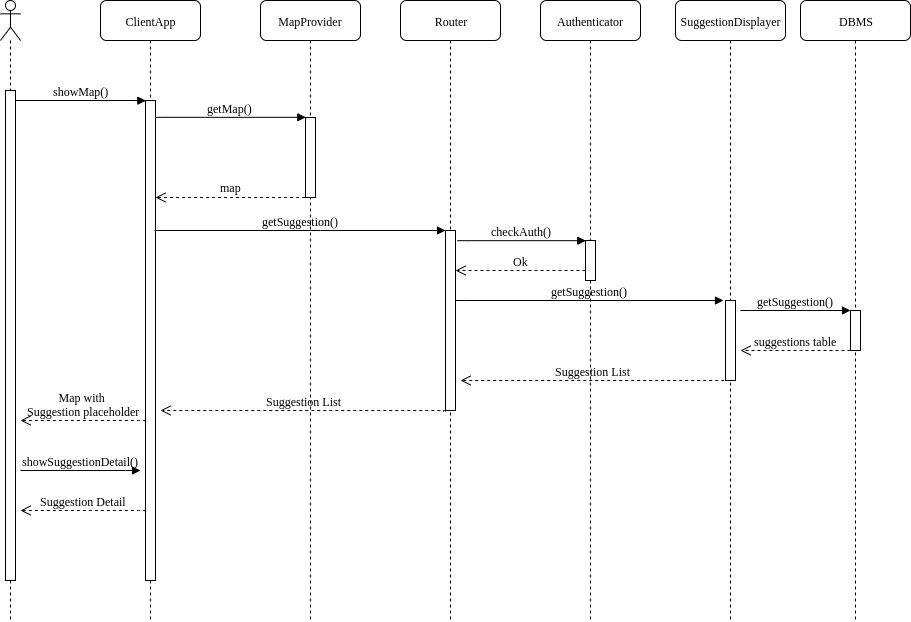

The diagram above was exported from draw.io. Its source (the exported page's mxGraphModel, read from the mxfile embedded in the PNG):
<mxGraphModel dx="1173" dy="1454" grid="1" gridSize="10" guides="1" tooltips="1" connect="1" arrows="1" fold="1" page="1" pageScale="1" pageWidth="1100" pageHeight="850" background="#ffffff" math="0" shadow="0">
  <root>
    <mxCell id="0" />
    <mxCell id="1" parent="0" />
    <mxCell id="7baba1c4bc27f4b0-2" value="ClientApp" style="shape=umlLifeline;perimeter=lifelinePerimeter;whiteSpace=wrap;html=1;container=1;collapsible=0;recursiveResize=0;outlineConnect=0;rounded=1;shadow=0;comic=0;labelBackgroundColor=none;strokeWidth=1;fontFamily=Verdana;fontSize=12;align=center;" parent="1" vertex="1">
      <mxGeometry x="240" y="-100" width="100" height="620" as="geometry" />
    </mxCell>
    <mxCell id="7baba1c4bc27f4b0-10" value="" style="html=1;points=[];perimeter=orthogonalPerimeter;rounded=0;shadow=0;comic=0;labelBackgroundColor=none;strokeWidth=1;fontFamily=Verdana;fontSize=12;align=center;" parent="7baba1c4bc27f4b0-2" vertex="1">
      <mxGeometry x="45" y="100" width="10" height="480" as="geometry" />
    </mxCell>
    <mxCell id="7baba1c4bc27f4b0-3" value="MapProvider" style="shape=umlLifeline;perimeter=lifelinePerimeter;whiteSpace=wrap;html=1;container=1;collapsible=0;recursiveResize=0;outlineConnect=0;rounded=1;shadow=0;comic=0;labelBackgroundColor=none;strokeWidth=1;fontFamily=Verdana;fontSize=12;align=center;" parent="1" vertex="1">
      <mxGeometry x="400" y="-100" width="100" height="620" as="geometry" />
    </mxCell>
    <mxCell id="7baba1c4bc27f4b0-5" value="Authenticator" style="shape=umlLifeline;perimeter=lifelinePerimeter;whiteSpace=wrap;html=1;container=1;collapsible=0;recursiveResize=0;outlineConnect=0;rounded=1;shadow=0;comic=0;labelBackgroundColor=none;strokeWidth=1;fontFamily=Verdana;fontSize=12;align=center;" parent="1" vertex="1">
      <mxGeometry x="680" y="-100" width="100" height="620" as="geometry" />
    </mxCell>
    <mxCell id="7baba1c4bc27f4b0-6" value="Router" style="shape=umlLifeline;perimeter=lifelinePerimeter;whiteSpace=wrap;html=1;container=1;collapsible=0;recursiveResize=0;outlineConnect=0;rounded=1;shadow=0;comic=0;labelBackgroundColor=none;strokeWidth=1;fontFamily=Verdana;fontSize=12;align=center;" parent="1" vertex="1">
      <mxGeometry x="540" y="-100" width="100" height="620" as="geometry" />
    </mxCell>
    <mxCell id="7baba1c4bc27f4b0-16" value="" style="html=1;points=[];perimeter=orthogonalPerimeter;rounded=0;shadow=0;comic=0;labelBackgroundColor=none;strokeWidth=1;fontFamily=Verdana;fontSize=12;align=center;" parent="7baba1c4bc27f4b0-6" vertex="1">
      <mxGeometry x="45" y="230" width="10" height="180" as="geometry" />
    </mxCell>
    <mxCell id="7baba1c4bc27f4b0-19" value="" style="html=1;points=[];perimeter=orthogonalPerimeter;rounded=0;shadow=0;comic=0;labelBackgroundColor=none;strokeWidth=1;fontFamily=Verdana;fontSize=12;align=center;" parent="7baba1c4bc27f4b0-6" vertex="1">
      <mxGeometry x="185" y="240" width="10" height="40" as="geometry" />
    </mxCell>
    <mxCell id="7baba1c4bc27f4b0-20" value="checkAuth()" style="html=1;verticalAlign=bottom;endArrow=block;entryX=0;entryY=0;labelBackgroundColor=none;fontFamily=Verdana;fontSize=12;edgeStyle=elbowEdgeStyle;elbow=vertical;" parent="7baba1c4bc27f4b0-6" target="7baba1c4bc27f4b0-19" edge="1">
      <mxGeometry relative="1" as="geometry">
        <mxPoint x="57" y="240" as="sourcePoint" />
      </mxGeometry>
    </mxCell>
    <mxCell id="7baba1c4bc27f4b0-21" value="Ok" style="html=1;verticalAlign=bottom;endArrow=open;dashed=1;endSize=8;labelBackgroundColor=none;fontFamily=Verdana;fontSize=12;edgeStyle=elbowEdgeStyle;elbow=vertical;" parent="7baba1c4bc27f4b0-6" source="7baba1c4bc27f4b0-19" edge="1">
      <mxGeometry relative="1" as="geometry">
        <mxPoint x="55" y="270" as="targetPoint" />
        <Array as="points">
          <mxPoint x="130" y="270" />
          <mxPoint x="160" y="270" />
        </Array>
      </mxGeometry>
    </mxCell>
    <mxCell id="7baba1c4bc27f4b0-11" value="showMap()" style="html=1;verticalAlign=bottom;endArrow=block;labelBackgroundColor=none;fontFamily=Verdana;fontSize=12;edgeStyle=elbowEdgeStyle;elbow=vertical;shadow=0;comic=0;entryX=0.058;entryY=0;entryDx=0;entryDy=0;entryPerimeter=0;" parent="1" source="7baba1c4bc27f4b0-9" target="7baba1c4bc27f4b0-10" edge="1">
      <mxGeometry relative="1" as="geometry">
        <mxPoint x="160" as="sourcePoint" />
        <mxPoint x="280" as="targetPoint" />
        <Array as="points">
          <mxPoint x="270" />
          <mxPoint x="280" />
        </Array>
      </mxGeometry>
    </mxCell>
    <mxCell id="7baba1c4bc27f4b0-14" value="getMap()" style="html=1;verticalAlign=bottom;endArrow=block;entryX=0;entryY=0;labelBackgroundColor=none;fontFamily=Verdana;fontSize=12;edgeStyle=elbowEdgeStyle;elbow=vertical;" parent="1" target="7baba1c4bc27f4b0-13" edge="1">
      <mxGeometry relative="1" as="geometry">
        <mxPoint x="295" y="17" as="sourcePoint" />
      </mxGeometry>
    </mxCell>
    <mxCell id="1SlL1ueOV2csKyAfzmK5-1" value="" style="shape=umlLifeline;participant=umlActor;perimeter=lifelinePerimeter;whiteSpace=wrap;html=1;container=1;collapsible=0;recursiveResize=0;verticalAlign=top;spacingTop=36;labelBackgroundColor=#ffffff;outlineConnect=0;" parent="1" vertex="1">
      <mxGeometry x="140" y="-100" width="20" height="620" as="geometry" />
    </mxCell>
    <mxCell id="7baba1c4bc27f4b0-9" value="" style="html=1;points=[];perimeter=orthogonalPerimeter;rounded=0;shadow=0;comic=0;labelBackgroundColor=none;strokeWidth=1;fontFamily=Verdana;fontSize=12;align=center;" parent="1SlL1ueOV2csKyAfzmK5-1" vertex="1">
      <mxGeometry x="5" y="90" width="10" height="490" as="geometry" />
    </mxCell>
    <mxCell id="1SlL1ueOV2csKyAfzmK5-3" value="" style="html=1;verticalAlign=bottom;endArrow=open;dashed=1;endSize=8;labelBackgroundColor=none;fontFamily=Verdana;fontSize=12;edgeStyle=elbowEdgeStyle;elbow=vertical;exitX=-0.039;exitY=0.995;exitDx=0;exitDy=0;exitPerimeter=0;" parent="1" source="7baba1c4bc27f4b0-13" edge="1">
      <mxGeometry relative="1" as="geometry">
        <mxPoint x="295" y="97" as="targetPoint" />
        <Array as="points">
          <mxPoint x="310" y="97" />
          <mxPoint x="375" y="97.5" />
          <mxPoint x="405" y="97.5" />
        </Array>
        <mxPoint x="440" y="97" as="sourcePoint" />
      </mxGeometry>
    </mxCell>
    <mxCell id="bT3cl1ES7cigjlfiUDR8-1" value="&lt;font face=&quot;Verdana&quot;&gt;map&lt;/font&gt;" style="text;html=1;align=center;verticalAlign=middle;resizable=0;points=[];;labelBackgroundColor=#ffffff;" parent="1SlL1ueOV2csKyAfzmK5-3" vertex="1" connectable="0">
      <mxGeometry x="0.8" y="60" relative="1" as="geometry">
        <mxPoint x="60" y="-70" as="offset" />
      </mxGeometry>
    </mxCell>
    <mxCell id="7baba1c4bc27f4b0-13" value="" style="html=1;points=[];perimeter=orthogonalPerimeter;rounded=0;shadow=0;comic=0;labelBackgroundColor=none;strokeWidth=1;fontFamily=Verdana;fontSize=12;align=center;" parent="1" vertex="1">
      <mxGeometry x="445" y="17" width="10" height="80" as="geometry" />
    </mxCell>
    <mxCell id="j8wvazzYa7TAVAe0LvpJ-49" value="SuggestionDisplayer" style="shape=umlLifeline;perimeter=lifelinePerimeter;whiteSpace=wrap;html=1;container=1;collapsible=0;recursiveResize=0;outlineConnect=0;rounded=1;shadow=0;comic=0;labelBackgroundColor=none;strokeWidth=1;fontFamily=Verdana;fontSize=12;align=center;" parent="1" vertex="1">
      <mxGeometry x="815" y="-100" width="110" height="620" as="geometry" />
    </mxCell>
    <mxCell id="PqzRrof0vnTyG2Atzz5S-10" value="" style="html=1;points=[];perimeter=orthogonalPerimeter;" parent="j8wvazzYa7TAVAe0LvpJ-49" vertex="1">
      <mxGeometry x="50" y="300" width="10" height="80" as="geometry" />
    </mxCell>
    <mxCell id="7baba1c4bc27f4b0-17" value="getSuggestion()" style="html=1;verticalAlign=bottom;endArrow=block;labelBackgroundColor=none;fontFamily=Verdana;fontSize=12;edgeStyle=elbowEdgeStyle;elbow=vertical;" parent="1" target="7baba1c4bc27f4b0-16" edge="1">
      <mxGeometry relative="1" as="geometry">
        <mxPoint x="294" y="130" as="sourcePoint" />
        <Array as="points">
          <mxPoint x="460" y="130" />
        </Array>
      </mxGeometry>
    </mxCell>
    <mxCell id="PqzRrof0vnTyG2Atzz5S-9" value="getSuggestion()" style="html=1;verticalAlign=bottom;endArrow=block;labelBackgroundColor=none;fontFamily=Verdana;fontSize=12;edgeStyle=elbowEdgeStyle;elbow=vertical;exitX=0.92;exitY=0.422;exitDx=0;exitDy=0;exitPerimeter=0;" parent="1" edge="1">
      <mxGeometry relative="1" as="geometry">
        <mxPoint x="595.0344827586207" y="200.31034482758628" as="sourcePoint" />
        <Array as="points">
          <mxPoint x="761" y="200" />
        </Array>
        <mxPoint x="863" y="200" as="targetPoint" />
      </mxGeometry>
    </mxCell>
    <mxCell id="PqzRrof0vnTyG2Atzz5S-11" value="Suggestion List" style="html=1;verticalAlign=bottom;endArrow=open;dashed=1;endSize=8;labelBackgroundColor=none;fontFamily=Verdana;fontSize=12;edgeStyle=elbowEdgeStyle;elbow=vertical;exitX=-0.118;exitY=1.006;exitDx=0;exitDy=0;exitPerimeter=0;" parent="1" source="PqzRrof0vnTyG2Atzz5S-10" edge="1">
      <mxGeometry relative="1" as="geometry">
        <mxPoint x="600" y="280" as="targetPoint" />
        <Array as="points">
          <mxPoint x="660" y="280" />
          <mxPoint x="690" y="330" />
          <mxPoint x="690" y="321" />
          <mxPoint x="854.5" y="260" />
          <mxPoint x="734.5" y="260" />
          <mxPoint x="799.5" y="260.5" />
          <mxPoint x="829.5" y="260.5" />
        </Array>
        <mxPoint x="860" y="260" as="sourcePoint" />
      </mxGeometry>
    </mxCell>
    <mxCell id="PqzRrof0vnTyG2Atzz5S-14" value="DBMS" style="shape=umlLifeline;perimeter=lifelinePerimeter;whiteSpace=wrap;html=1;container=1;collapsible=0;recursiveResize=0;outlineConnect=0;rounded=1;shadow=0;comic=0;labelBackgroundColor=none;strokeWidth=1;fontFamily=Verdana;fontSize=12;align=center;" parent="1" vertex="1">
      <mxGeometry x="940" y="-100" width="110" height="620" as="geometry" />
    </mxCell>
    <mxCell id="PqzRrof0vnTyG2Atzz5S-16" value="" style="html=1;points=[];perimeter=orthogonalPerimeter;" parent="PqzRrof0vnTyG2Atzz5S-14" vertex="1">
      <mxGeometry x="50" y="310" width="10" height="40" as="geometry" />
    </mxCell>
    <mxCell id="PqzRrof0vnTyG2Atzz5S-17" value="getSuggestion()" style="html=1;verticalAlign=bottom;endArrow=block;labelBackgroundColor=none;fontFamily=Verdana;fontSize=12;edgeStyle=elbowEdgeStyle;elbow=vertical;exitX=0.92;exitY=0.422;exitDx=0;exitDy=0;exitPerimeter=0;" parent="1" edge="1">
      <mxGeometry relative="1" as="geometry">
        <mxPoint x="880.0344827586207" y="210.31034482758628" as="sourcePoint" />
        <Array as="points">
          <mxPoint x="1046" y="210" />
        </Array>
        <mxPoint x="990" y="210" as="targetPoint" />
      </mxGeometry>
    </mxCell>
    <mxCell id="PqzRrof0vnTyG2Atzz5S-18" value="suggestions table" style="html=1;verticalAlign=bottom;endArrow=open;dashed=1;endSize=8;labelBackgroundColor=none;fontFamily=Verdana;fontSize=12;edgeStyle=elbowEdgeStyle;elbow=vertical;" parent="1" edge="1">
      <mxGeometry relative="1" as="geometry">
        <mxPoint x="880" y="250" as="targetPoint" />
        <Array as="points">
          <mxPoint x="930" y="250" />
          <mxPoint x="914.5" y="189" />
          <mxPoint x="979.5" y="189.5" />
          <mxPoint x="1009.5" y="189.5" />
        </Array>
        <mxPoint x="990" y="250" as="sourcePoint" />
      </mxGeometry>
    </mxCell>
    <mxCell id="PqzRrof0vnTyG2Atzz5S-23" value="Suggestion List" style="html=1;verticalAlign=bottom;endArrow=open;dashed=1;endSize=8;labelBackgroundColor=none;fontFamily=Verdana;fontSize=12;edgeStyle=elbowEdgeStyle;elbow=vertical;exitX=-0.118;exitY=1.006;exitDx=0;exitDy=0;exitPerimeter=0;" parent="1" edge="1">
      <mxGeometry relative="1" as="geometry">
        <mxPoint x="300" y="310" as="targetPoint" />
        <Array as="points">
          <mxPoint x="411.5" y="310" />
          <mxPoint x="411.5" y="301" />
          <mxPoint x="576" y="240" />
          <mxPoint x="456" y="240" />
          <mxPoint x="521" y="240.5" />
          <mxPoint x="551" y="240.5" />
        </Array>
        <mxPoint x="585.166666666667" y="311.16666666666674" as="sourcePoint" />
      </mxGeometry>
    </mxCell>
    <mxCell id="PqzRrof0vnTyG2Atzz5S-24" value="Map with &lt;br&gt;Suggestion placeholder" style="html=1;verticalAlign=bottom;endArrow=open;dashed=1;endSize=8;labelBackgroundColor=none;fontFamily=Verdana;fontSize=12;edgeStyle=elbowEdgeStyle;elbow=vertical;exitX=-0.118;exitY=1.006;exitDx=0;exitDy=0;exitPerimeter=0;" parent="1" edge="1">
      <mxGeometry relative="1" as="geometry">
        <mxPoint x="160" y="320" as="targetPoint" />
        <Array as="points">
          <mxPoint x="111" y="320" />
          <mxPoint x="111" y="311" />
          <mxPoint x="275.5" y="250" />
          <mxPoint x="155.5" y="250" />
          <mxPoint x="220.5" y="250.5" />
          <mxPoint x="250.5" y="250.5" />
        </Array>
        <mxPoint x="284.66666666666674" y="321.16666666666674" as="sourcePoint" />
      </mxGeometry>
    </mxCell>
    <mxCell id="qwM0gXBYZGIiUUbNrEiO-2" value="showSuggestionDetail()" style="html=1;verticalAlign=bottom;endArrow=block;labelBackgroundColor=none;fontFamily=Verdana;fontSize=12;edgeStyle=elbowEdgeStyle;elbow=vertical;shadow=0;comic=0;" edge="1" parent="1">
      <mxGeometry relative="1" as="geometry">
        <mxPoint x="160" y="370" as="sourcePoint" />
        <mxPoint x="280" y="370" as="targetPoint" />
        <Array as="points">
          <mxPoint x="275" y="370" />
          <mxPoint x="285" y="370" />
        </Array>
      </mxGeometry>
    </mxCell>
    <mxCell id="qwM0gXBYZGIiUUbNrEiO-5" value="Suggestion Detail" style="html=1;verticalAlign=bottom;endArrow=open;dashed=1;endSize=8;labelBackgroundColor=none;fontFamily=Verdana;fontSize=12;edgeStyle=elbowEdgeStyle;elbow=vertical;exitX=-0.118;exitY=1.006;exitDx=0;exitDy=0;exitPerimeter=0;" edge="1" parent="1">
      <mxGeometry relative="1" as="geometry">
        <mxPoint x="160" y="410" as="targetPoint" />
        <Array as="points">
          <mxPoint x="111" y="410" />
          <mxPoint x="111" y="401" />
          <mxPoint x="275.5" y="340" />
          <mxPoint x="155.5" y="340" />
          <mxPoint x="220.5" y="340.5" />
          <mxPoint x="250.5" y="340.5" />
        </Array>
        <mxPoint x="284.66666666666674" y="411.16666666666674" as="sourcePoint" />
      </mxGeometry>
    </mxCell>
  </root>
</mxGraphModel>